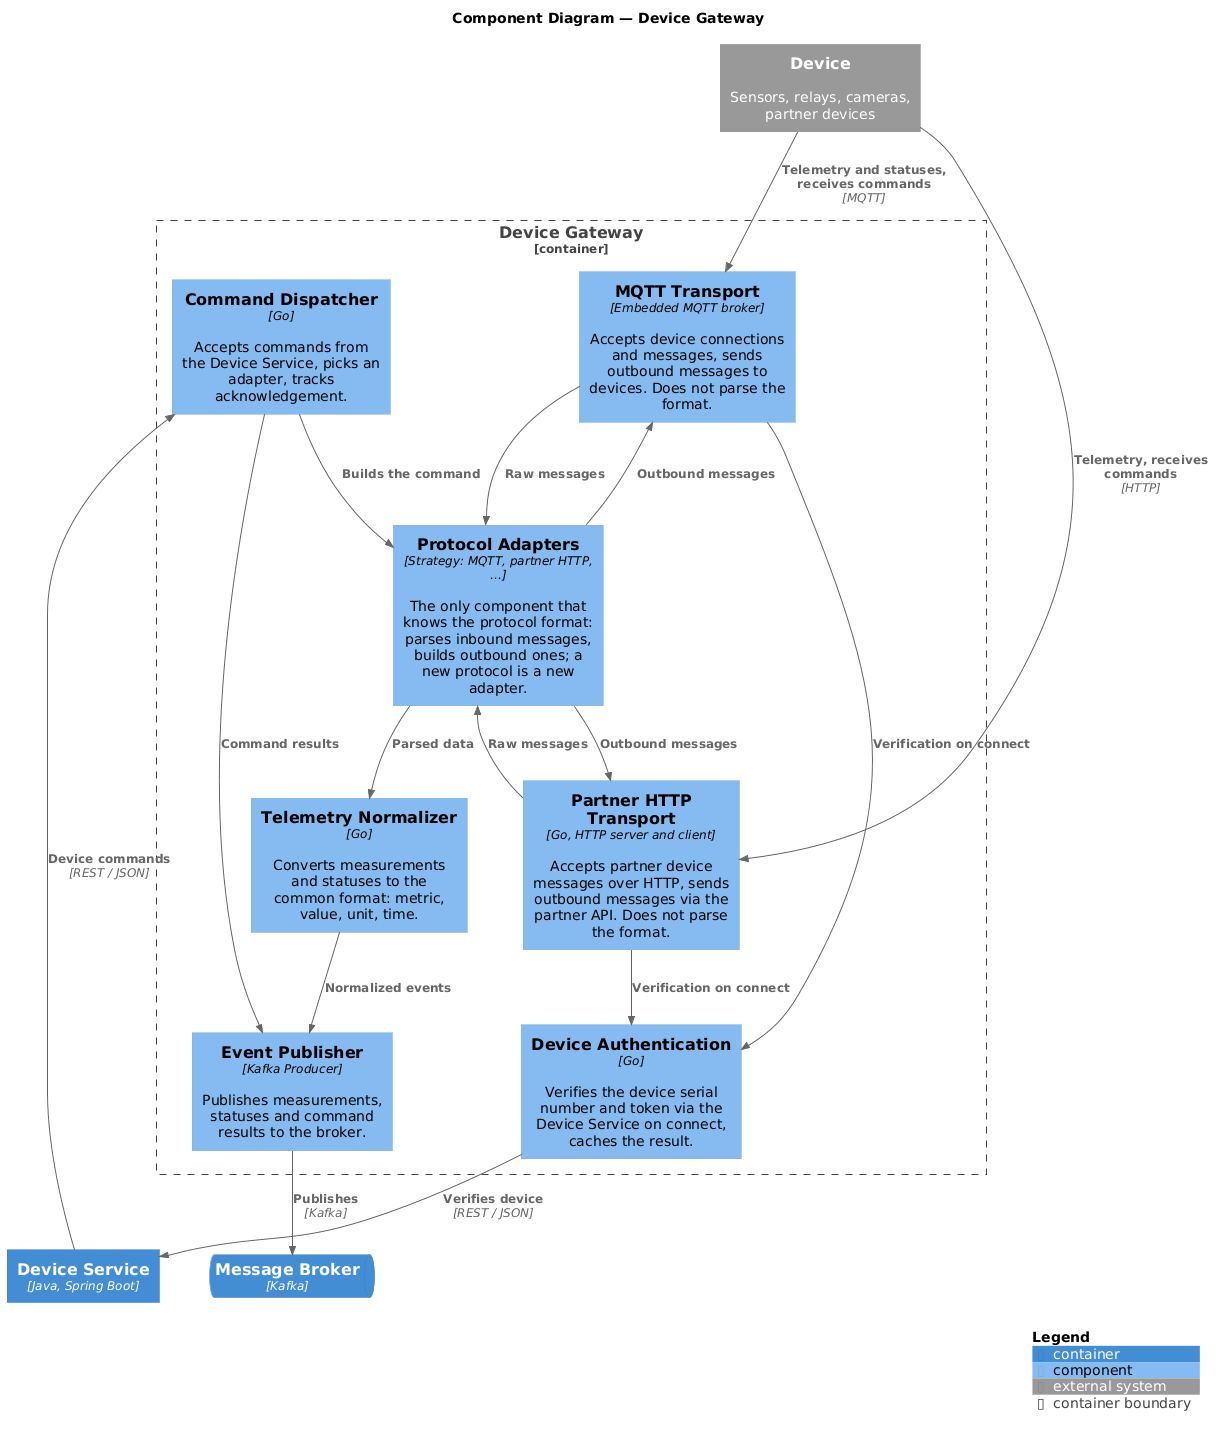

The diagram above was rendered by PlantUML. Its source (embedded in the PNG):
@startuml 03-component-gateway
!include <C4/C4_Component>

title Component Diagram — Device Gateway

System_Ext(device, "Device", "Sensors, relays, cameras, partner devices")
Container(devices, "Device Service", "Java, Spring Boot")
ContainerQueue(broker, "Message Broker", "Kafka")

Container_Boundary(gw, "Device Gateway") {
  Component(mqtt, "MQTT Transport", "Embedded MQTT broker", "Accepts device connections and messages, sends outbound messages to devices. Does not parse the format.")
  Component(partner, "Partner HTTP Transport", "Go, HTTP server and client", "Accepts partner device messages over HTTP, sends outbound messages via the partner API. Does not parse the format.")
  Component(auth, "Device Authentication", "Go", "Verifies the device serial number and token via the Device Service on connect, caches the result.")
  Component(adapters, "Protocol Adapters", "Strategy: MQTT, partner HTTP, …", "The only component that knows the protocol format: parses inbound messages, builds outbound ones; a new protocol is a new adapter.")
  Component(normalizer, "Telemetry Normalizer", "Go", "Converts measurements and statuses to the common format: metric, value, unit, time.")
  Component(publisher, "Event Publisher", "Kafka Producer", "Publishes measurements, statuses and command results to the broker.")
  Component(cmd, "Command Dispatcher", "Go", "Accepts commands from the Device Service, picks an adapter, tracks acknowledgement.")
}

Rel(device, mqtt, "Telemetry and statuses, receives commands", "MQTT")
Rel(device, partner, "Telemetry, receives commands", "HTTP")
Rel(mqtt, auth, "Verification on connect")
Rel(partner, auth, "Verification on connect")
Rel(auth, devices, "Verifies device", "REST / JSON")
Rel(mqtt, adapters, "Raw messages")
Rel(partner, adapters, "Raw messages")
Rel(adapters, normalizer, "Parsed data")
Rel(normalizer, publisher, "Normalized events")
Rel(publisher, broker, "Publishes", "Kafka")
Rel(devices, cmd, "Device commands", "REST / JSON")
Rel(cmd, adapters, "Builds the command")
Rel(adapters, mqtt, "Outbound messages")
Rel(adapters, partner, "Outbound messages")
Rel(cmd, publisher, "Command results")

SHOW_LEGEND()
@enduml